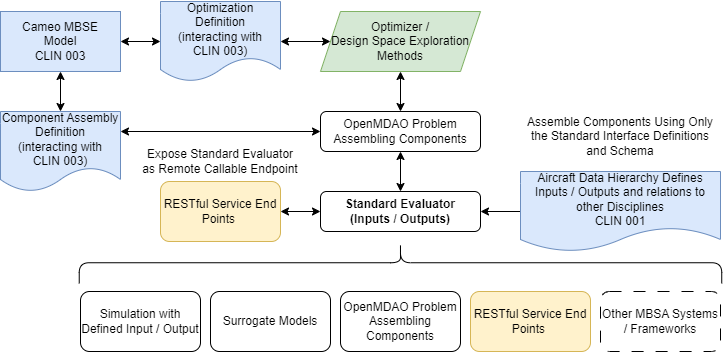

The diagram above was exported from draw.io. Its source (the exported page's mxGraphModel, read from the mxfile embedded in the PNG):
<mxGraphModel dx="746" dy="434" grid="1" gridSize="10" guides="1" tooltips="1" connect="1" arrows="1" fold="1" page="1" pageScale="1" pageWidth="850" pageHeight="1100" math="0" shadow="0">
  <root>
    <mxCell id="0" />
    <mxCell id="1" parent="0" />
    <mxCell id="7" value="" style="html=1;startArrow=classic;startFill=1;" edge="1" parent="1" source="2" target="4">
      <mxGeometry relative="1" as="geometry" />
    </mxCell>
    <mxCell id="2" value="Optimizer / &lt;br&gt;Design Space Exploration Methods" style="shape=parallelogram;perimeter=parallelogramPerimeter;whiteSpace=wrap;html=1;fixedSize=1;fillColor=#d5e8d4;strokeColor=#82b366;" vertex="1" parent="1">
      <mxGeometry x="360" y="260" width="160" height="60" as="geometry" />
    </mxCell>
    <mxCell id="6" value="" style="edgeStyle=none;html=1;startArrow=classic;startFill=1;" edge="1" parent="1" source="4" target="5">
      <mxGeometry relative="1" as="geometry" />
    </mxCell>
    <mxCell id="22" value="" style="edgeStyle=none;html=1;startArrow=classic;startFill=1;entryX=1;entryY=0.25;entryDx=0;entryDy=0;" edge="1" parent="1" source="4" target="19">
      <mxGeometry relative="1" as="geometry">
        <mxPoint x="260" y="380" as="targetPoint" />
      </mxGeometry>
    </mxCell>
    <mxCell id="4" value="OpenMDAO Problem Assembling Components" style="rounded=1;whiteSpace=wrap;html=1;" vertex="1" parent="1">
      <mxGeometry x="360" y="360" width="160" height="40" as="geometry" />
    </mxCell>
    <mxCell id="18" value="" style="edgeStyle=none;html=1;startArrow=classic;startFill=1;" edge="1" parent="1" source="5" target="16">
      <mxGeometry relative="1" as="geometry" />
    </mxCell>
    <mxCell id="28" value="" style="edgeStyle=none;html=1;startArrow=classic;startFill=1;endArrow=none;endFill=0;" edge="1" parent="1" source="5" target="27">
      <mxGeometry relative="1" as="geometry" />
    </mxCell>
    <mxCell id="5" value="Standard Evaluator&lt;br style=&quot;font-size: 12px;&quot;&gt;(Inputs / Outputs)" style="whiteSpace=wrap;html=1;rounded=1;fontSize=12;fontStyle=1" vertex="1" parent="1">
      <mxGeometry x="360" y="440" width="160" height="40" as="geometry" />
    </mxCell>
    <mxCell id="8" value="Surrogate Models" style="whiteSpace=wrap;html=1;rounded=1;spacingLeft=0;shadow=0;glass=0;imageWidth=24;" vertex="1" parent="1">
      <mxGeometry x="250" y="540" width="120" height="60" as="geometry" />
    </mxCell>
    <mxCell id="9" value="Simulation with Defined Input / Output" style="whiteSpace=wrap;html=1;rounded=1;spacingLeft=0;shadow=0;glass=0;imageWidth=24;" vertex="1" parent="1">
      <mxGeometry x="120" y="540" width="120" height="60" as="geometry" />
    </mxCell>
    <mxCell id="10" value="OpenMDAO Problem Assembling Components" style="whiteSpace=wrap;html=1;rounded=1;spacingLeft=0;shadow=0;glass=0;imageWidth=24;" vertex="1" parent="1">
      <mxGeometry x="380" y="540" width="120" height="60" as="geometry" />
    </mxCell>
    <mxCell id="11" value="RESTful Service End Points&amp;nbsp;" style="whiteSpace=wrap;html=1;rounded=1;fillColor=#fff2cc;strokeColor=#d6b656;spacingLeft=0;shadow=0;glass=0;imageWidth=24;" vertex="1" parent="1">
      <mxGeometry x="510" y="540" width="120" height="60" as="geometry" />
    </mxCell>
    <mxCell id="12" value="Other MBSA Systems / Frameworks" style="whiteSpace=wrap;html=1;rounded=1;dashed=1;dashPattern=12 12;spacingLeft=0;shadow=0;glass=0;imageWidth=24;" vertex="1" parent="1">
      <mxGeometry x="640" y="540" width="120" height="60" as="geometry" />
    </mxCell>
    <mxCell id="13" value="" style="shape=curlyBracket;whiteSpace=wrap;html=1;rounded=1;labelPosition=left;verticalLabelPosition=middle;align=right;verticalAlign=middle;shadow=0;glass=0;sketch=0;rotation=90;" vertex="1" parent="1">
      <mxGeometry x="419.37" y="190" width="41.25" height="642.5" as="geometry" />
    </mxCell>
    <mxCell id="16" value="RESTful Service End Points&amp;nbsp;" style="whiteSpace=wrap;html=1;rounded=1;fillColor=#fff2cc;strokeColor=#d6b656;spacingLeft=0;shadow=0;glass=0;imageWidth=24;" vertex="1" parent="1">
      <mxGeometry x="200" y="430" width="120" height="60" as="geometry" />
    </mxCell>
    <mxCell id="25" value="" style="edgeStyle=none;html=1;startArrow=classic;startFill=1;" edge="1" parent="1" source="19" target="23">
      <mxGeometry relative="1" as="geometry" />
    </mxCell>
    <mxCell id="19" value="Component Assembly Definition&lt;br&gt;(interacting with&lt;br&gt;CLIN 003)" style="shape=document;whiteSpace=wrap;html=1;boundedLbl=1;shadow=0;glass=0;sketch=0;fillColor=#dae8fc;strokeColor=#6c8ebf;" vertex="1" parent="1">
      <mxGeometry x="40" y="360" width="120" height="80" as="geometry" />
    </mxCell>
    <mxCell id="24" value="" style="edgeStyle=none;html=1;startArrow=classic;startFill=1;" edge="1" parent="1" source="20" target="23">
      <mxGeometry relative="1" as="geometry" />
    </mxCell>
    <mxCell id="26" value="" style="edgeStyle=none;html=1;startArrow=classic;startFill=1;" edge="1" parent="1" source="20" target="2">
      <mxGeometry relative="1" as="geometry" />
    </mxCell>
    <mxCell id="20" value="Optimization Definition&lt;br&gt;(interacting with&lt;br&gt;CLIN 003)" style="shape=document;whiteSpace=wrap;html=1;boundedLbl=1;shadow=0;glass=0;sketch=0;fillColor=#dae8fc;strokeColor=#6c8ebf;" vertex="1" parent="1">
      <mxGeometry x="200" y="250" width="120" height="80" as="geometry" />
    </mxCell>
    <mxCell id="23" value="Cameo MBSE&lt;br&gt;Model&lt;br&gt;CLIN 003" style="whiteSpace=wrap;html=1;fillColor=#dae8fc;strokeColor=#6c8ebf;shadow=0;glass=0;sketch=0;" vertex="1" parent="1">
      <mxGeometry x="40" y="260" width="120" height="60" as="geometry" />
    </mxCell>
    <mxCell id="27" value="Aircraft Data Hierarchy Defines Inputs / Outputs and relations to other Disciplines&lt;br&gt;CLIN 001" style="shape=document;whiteSpace=wrap;html=1;boundedLbl=1;shadow=0;glass=0;sketch=0;fillColor=#dae8fc;strokeColor=#6c8ebf;" vertex="1" parent="1">
      <mxGeometry x="560" y="420" width="200" height="80" as="geometry" />
    </mxCell>
    <mxCell id="29" value="Assemble Components Using Only the Standard Interface Definitions and Schema" style="text;html=1;strokeColor=none;fillColor=none;align=center;verticalAlign=middle;whiteSpace=wrap;rounded=0;shadow=0;glass=0;sketch=0;" vertex="1" parent="1">
      <mxGeometry x="560" y="360" width="200" height="50" as="geometry" />
    </mxCell>
    <mxCell id="30" value="Expose Standard Evaluator as Remote Callable Endpoint" style="text;html=1;strokeColor=none;fillColor=none;align=center;verticalAlign=middle;whiteSpace=wrap;rounded=0;shadow=0;glass=0;sketch=0;" vertex="1" parent="1">
      <mxGeometry x="180" y="390" width="160" height="40" as="geometry" />
    </mxCell>
  </root>
</mxGraphModel>